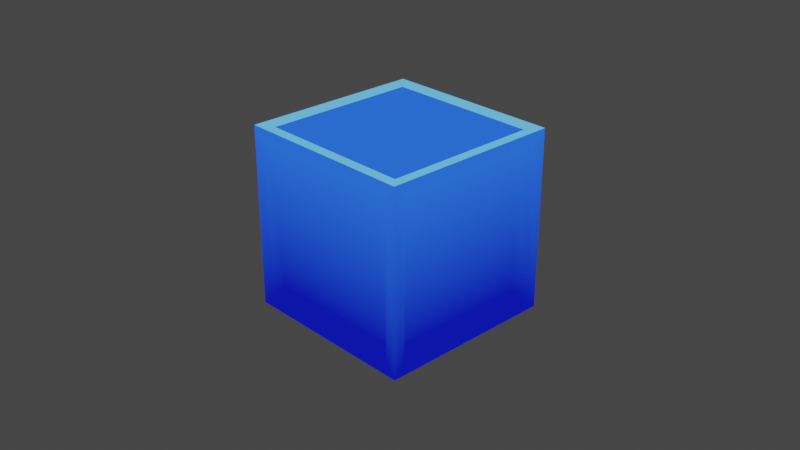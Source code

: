 # Source: vertexSelection.blend  (saved by Blender 4.0.36; exported with 4.5.12 LTS)
import bpy
from mathutils import Matrix  # noqa: F401  (used for matrix-valued properties, if any)

bpy.ops.wm.read_factory_settings(use_empty=True)
scene = bpy.context.scene
scene.name = 'Scene'

# ---- collections
col_collection = bpy.data.collections.new('Collection'); scene.collection.children.link(col_collection)

# ---- materials (node trees are filled in below, after node groups)
mat_cube = bpy.data.materials.new('Cube')
mat_cube.use_backface_culling = True
mat_cube.use_transparent_shadow = False

# ---- material node trees
mat_cube.use_nodes = True; mat_cube.node_tree.nodes.clear()
_N = mat_cube.node_tree.nodes; _L = mat_cube.node_tree.links
n0 = _N.new('ShaderNodeOutputMaterial'); n0.name = 'Material Output'; n0.location = (300, 300)
n1 = _N.new('ShaderNodeBackground'); n1.name = 'Background'; n1.location = (10, 300)
n2 = _N.new('ShaderNodeVertexColor'); n2.name = 'Vertex Color'; n2.location = (-180, 280)
_L.new(n1.outputs[0], n0.inputs[0])
_L.new(n2.outputs[0], n1.inputs[0])
n0.is_active_output = True

# ---- world
world_world = bpy.data.worlds.new('World'); scene.world = world_world
world_world.use_nodes = True; world_world.node_tree.nodes.clear()
_N = world_world.node_tree.nodes; _L = world_world.node_tree.links
n0 = _N.new('ShaderNodeOutputWorld'); n0.name = 'World Output'; n0.location = (300, 300)
n1 = _N.new('ShaderNodeBackground'); n1.name = 'Background'; n1.location = (10, 300)
n1.inputs[0].default_value = (0.05088, 0.05088, 0.05088, 1.0)
_L.new(n1.outputs[0], n0.inputs[0])
n0.is_active_output = True
world_world.color = (0.05088, 0.05088, 0.05088)
world_world.use_sun_shadow = False
world_world.sun_shadow_jitter_overblur = 0.0

# ---- cameras
cam_camera = bpy.data.cameras.new('Camera')
cam_camera.clip_end = 100.0
cam_camera.ortho_scale = 7.314

# ---- lights
light_light = bpy.data.lights.new('Light', 'POINT')
light_light.transmission_factor = 0.0
light_light.use_soft_falloff = False
light_light.energy = 1000.0
light_light.shadow_soft_size = 0.1
light_light.shadow_maximum_resolution = 0.006
light_light.use_absolute_resolution = True

# ---- meshes
me_cube = bpy.data.meshes.new('Cube')
me_cube.from_pydata([(-1.0, -1.0, -1.0), (-1.0, -1.0, 1.0), (-1.0, 1.0, -1.0), (-1.0, 1.0, 1.0), (1.0, -1.0, -1.0), (1.0, -1.0, 1.0), (1.0, 1.0, -1.0), (1.0, 1.0, 1.0), (-0.9796, -0.8566, -0.8566), (-0.9796, -0.8566, 0.8566), (-0.9796, 0.8566, 0.8566), (-0.9796, 0.8566, -0.8566), (-0.8566, 0.9796, -0.8566), (-0.8566, 0.9796, 0.8566), (0.8566, 0.9796, 0.8566), (0.8566, 0.9796, -0.8566), (0.9796, 0.8566, -0.8566), (0.9796, 0.8566, 0.8566), (0.9796, -0.8566, 0.8566), (0.9796, -0.8566, -0.8566), (0.8566, -0.9796, -0.8566), (0.8566, -0.9796, 0.8566), (-0.8566, -0.9796, 0.8566), (-0.8566, -0.9796, -0.8566), (-0.8566, 0.8566, -0.9796), (0.8566, 0.8566, -0.9796), (0.8566, -0.8566, -0.9796), (-0.8566, -0.8566, -0.9796), (0.8566, 0.8566, 0.9796), (-0.8566, 0.8566, 0.9796), (-0.8566, -0.8566, 0.9796), (0.8566, -0.8566, 0.9796), (-0.8816, -0.771, -0.771), (-0.8816, -0.771, 0.771), (-0.8816, 0.771, -0.771), (-0.8816, 0.771, 0.771), (-0.771, 0.8816, 0.771), (-0.771, 0.8816, -0.771), (0.771, 0.8816, -0.771), (0.771, 0.8816, 0.771), (0.8816, 0.771, 0.771), (0.8816, 0.771, -0.771), (0.8816, -0.771, -0.771), (0.8816, -0.771, 0.771), (0.771, -0.8816, 0.771), (0.771, -0.8816, -0.771), (-0.771, -0.8816, -0.771), (-0.771, -0.8816, 0.771), (0.771, 0.771, -0.8816), (-0.771, 0.771, -0.8816), (-0.771, -0.771, -0.8816), (0.771, -0.771, -0.8816), (-0.771, 0.771, 0.8816), (0.771, 0.771, 0.8816), (0.771, -0.771, 0.8816), (-0.771, -0.771, 0.8816)], [], [(29, 30, 55, 52), (22, 23, 46, 47), (25, 26, 51, 48), (18, 19, 42, 43), (31, 28, 53, 54), (21, 22, 47, 44), (0, 1, 9, 8), (1, 3, 10, 9), (3, 2, 11, 10), (2, 0, 8, 11), (2, 3, 13, 12), (3, 7, 14, 13), (7, 6, 15, 14), (6, 2, 12, 15), (6, 7, 17, 16), (7, 5, 18, 17), (5, 4, 19, 18), (4, 6, 16, 19), (4, 5, 21, 20), (5, 1, 22, 21), (1, 0, 23, 22), (0, 4, 20, 23), (2, 6, 25, 24), (6, 4, 26, 25), (4, 0, 27, 26), (0, 2, 24, 27), (7, 3, 29, 28), (3, 1, 30, 29), (1, 5, 31, 30), (5, 7, 28, 31), (32, 33, 35, 34), (37, 36, 39, 38), (41, 40, 43, 42), (45, 44, 47, 46), (49, 48, 51, 50), (53, 52, 55, 54), (26, 27, 50, 51), (30, 31, 54, 55), (8, 9, 33, 32), (12, 13, 36, 37), (11, 8, 32, 34), (16, 17, 40, 41), (15, 12, 37, 38), (20, 21, 44, 45), (9, 10, 35, 33), (19, 16, 41, 42), (24, 25, 48, 49), (13, 14, 39, 36), (23, 20, 45, 46), (28, 29, 52, 53), (10, 11, 34, 35), (17, 18, 43, 40), (27, 24, 49, 50), (14, 15, 38, 39)])
_uv = me_cube.uv_layers.new(name='UVMap')
_uv.uv.foreach_set('vector', [0.8571, 0.5179, 0.8571, 0.7321, 0.8571, 0.7321, 0.8571, 0.5179, 0.6071, 0.9821, 0.3929, 0.9821, 0.3929, 0.9821, 0.6071, 0.9821, 0.3571, 0.5179, 0.3571, 0.7321, 0.3571, 0.7321, 0.3571, 0.5179, 0.6071, 0.7321, 0.3929, 0.7321, 0.3929, 0.7321, 0.6071, 0.7321, 0.6429, 0.7321, 0.6429, 0.5179, 0.6429, 0.5179, 0.6429, 0.7321, 0.6071, 0.7679, 0.6071, 0.9821, 0.6071, 0.9821, 0.6071, 0.7679, 0.375, 0.0, 0.625, 0.0, 0.6071, 0.01792, 0.3929, 0.01792, 0.625, 0.0, 0.625, 0.25, 0.6071, 0.2321, 0.6071, 0.01792, 0.625, 0.25, 0.375, 0.25, 0.3929, 0.2321, 0.6071, 0.2321, 0.375, 0.25, 0.375, 0.0, 0.3929, 0.01792, 0.3929, 0.2321, 0.375, 0.25, 0.625, 0.25, 0.6071, 0.2679, 0.3929, 0.2679, 0.625, 0.25, 0.625, 0.5, 0.6071, 0.4821, 0.6071, 0.2679, 0.625, 0.5, 0.375, 0.5, 0.3929, 0.4821, 0.6071, 0.4821, 0.375, 0.5, 0.375, 0.25, 0.3929, 0.2679, 0.3929, 0.4821, 0.375, 0.5, 0.625, 0.5, 0.6071, 0.5179, 0.3929, 0.5179, 0.625, 0.5, 0.625, 0.75, 0.6071, 0.7321, 0.6071, 0.5179, 0.625, 0.75, 0.375, 0.75, 0.3929, 0.7321, 0.6071, 0.7321, 0.375, 0.75, 0.375, 0.5, 0.3929, 0.5179, 0.3929, 0.7321, 0.375, 0.75, 0.625, 0.75, 0.6071, 0.7679, 0.3929, 0.7679, 0.625, 0.75, 0.625, 1.0, 0.6071, 0.9821, 0.6071, 0.7679, 0.625, 1.0, 0.375, 1.0, 0.3929, 0.9821, 0.6071, 0.9821, 0.375, 1.0, 0.375, 0.75, 0.3929, 0.7679, 0.3929, 0.9821, 0.125, 0.5, 0.375, 0.5, 0.3571, 0.5179, 0.1429, 0.5179, 0.375, 0.5, 0.375, 0.75, 0.3571, 0.7321, 0.3571, 0.5179, 0.375, 0.75, 0.125, 0.75, 0.1429, 0.7321, 0.3571, 0.7321, 0.125, 0.75, 0.125, 0.5, 0.1429, 0.5179, 0.1429, 0.7321, 0.625, 0.5, 0.875, 0.5, 0.8571, 0.5179, 0.6429, 0.5179, 0.875, 0.5, 0.875, 0.75, 0.8571, 0.7321, 0.8571, 0.5179, 0.875, 0.75, 0.625, 0.75, 0.6429, 0.7321, 0.8571, 0.7321, 0.625, 0.75, 0.625, 0.5, 0.6429, 0.5179, 0.6429, 0.7321, 0.3929, 0.01792, 0.6071, 0.01792, 0.6071, 0.2321, 0.3929, 0.2321, 0.3929, 0.2679, 0.6071, 0.2679, 0.6071, 0.4821, 0.3929, 0.4821, 0.3929, 0.5179, 0.6071, 0.5179, 0.6071, 0.7321, 0.3929, 0.7321, 0.3929, 0.7679, 0.6071, 0.7679, 0.6071, 0.9821, 0.3929, 0.9821, 0.1429, 0.5179, 0.3571, 0.5179, 0.3571, 0.7321, 0.1429, 0.7321, 0.6429, 0.5179, 0.8571, 0.5179, 0.8571, 0.7321, 0.6429, 0.7321, 0.3571, 0.7321, 0.1429, 0.7321, 0.1429, 0.7321, 0.3571, 0.7321, 0.8571, 0.7321, 0.6429, 0.7321, 0.6429, 0.7321, 0.8571, 0.7321, 0.3929, 0.01792, 0.6071, 0.01792, 0.6071, 0.01792, 0.3929, 0.01792, 0.3929, 0.2679, 0.6071, 0.2679, 0.6071, 0.2679, 0.3929, 0.2679, 0.3929, 0.2321, 0.3929, 0.01792, 0.3929, 0.01792, 0.3929, 0.2321, 0.3929, 0.5179, 0.6071, 0.5179, 0.6071, 0.5179, 0.3929, 0.5179, 0.3929, 0.4821, 0.3929, 0.2679, 0.3929, 0.2679, 0.3929, 0.4821, 0.3929, 0.7679, 0.6071, 0.7679, 0.6071, 0.7679, 0.3929, 0.7679, 0.6071, 0.01792, 0.6071, 0.2321, 0.6071, 0.2321, 0.6071, 0.01792, 0.3929, 0.7321, 0.3929, 0.5179, 0.3929, 0.5179, 0.3929, 0.7321, 0.1429, 0.5179, 0.3571, 0.5179, 0.3571, 0.5179, 0.1429, 0.5179, 0.6071, 0.2679, 0.6071, 0.4821, 0.6071, 0.4821, 0.6071, 0.2679, 0.3929, 0.9821, 0.3929, 0.7679, 0.3929, 0.7679, 0.3929, 0.9821, 0.6429, 0.5179, 0.8571, 0.5179, 0.8571, 0.5179, 0.6429, 0.5179, 0.6071, 0.2321, 0.3929, 0.2321, 0.3929, 0.2321, 0.6071, 0.2321, 0.6071, 0.5179, 0.6071, 0.7321, 0.6071, 0.7321, 0.6071, 0.5179, 0.1429, 0.7321, 0.1429, 0.5179, 0.1429, 0.5179, 0.1429, 0.7321, 0.6071, 0.4821, 0.3929, 0.4821, 0.3929, 0.4821, 0.6071, 0.4821])
_ca = me_cube.color_attributes.new('Color', 'BYTE_COLOR', 'CORNER')
_ca.data.foreach_set('color', [0.02217, 0.1195, 1.0, 1.0, 0.02217, 0.1195, 1.0, 1.0, 0.02217, 0.1195, 1.0, 1.0, 0.02217, 0.1195, 1.0, 1.0, 0.02217, 0.1195, 1.0, 1.0, 0.003677, 0.008023, 0.4125, 1.0, 0.003677, 0.008023, 0.4125, 1.0, 0.02217, 0.1195, 1.0, 1.0, 0.003677, 0.008023, 0.4125, 1.0, 0.003677, 0.008023, 0.4125, 1.0, 0.003677, 0.008023, 0.4125, 1.0, 0.003677, 0.008023, 0.4125, 1.0, 0.02217, 0.1195, 1.0, 1.0, 0.003677, 0.008023, 0.4125, 1.0, 0.003677, 0.008023, 0.4125, 1.0, 0.02217, 0.1195, 1.0, 1.0, 0.02217, 0.1195, 1.0, 1.0, 0.02217, 0.1195, 1.0, 1.0, 0.02217, 0.1195, 1.0, 1.0, 0.02217, 0.1195, 1.0, 1.0, 0.02217, 0.1195, 1.0, 1.0, 0.02217, 0.1195, 1.0, 1.0, 0.02217, 0.1195, 1.0, 1.0, 0.02217, 0.1195, 1.0, 1.0, 0.003677, 0.008023, 0.4125, 1.0, 0.02217, 0.1195, 1.0, 1.0, 0.02217, 0.1195, 1.0, 1.0, 0.003677, 0.008023, 0.4125, 1.0, 0.02217, 0.1195, 1.0, 1.0, 0.02217, 0.1195, 1.0, 1.0, 0.02217, 0.1195, 1.0, 1.0, 0.02217, 0.1195, 1.0, 1.0, 0.02217, 0.1195, 1.0, 1.0, 0.003677, 0.008023, 0.4125, 1.0, 0.003677, 0.008023, 0.4125, 1.0, 0.02217, 0.1195, 1.0, 1.0, 0.003677, 0.008023, 0.4125, 1.0, 0.003677, 0.008023, 0.4125, 1.0, 0.003677, 0.008023, 0.4125, 1.0, 0.003677, 0.008023, 0.4125, 1.0, 0.003677, 0.008023, 0.4125, 1.0, 0.02217, 0.1195, 1.0, 1.0, 0.02217, 0.1195, 1.0, 1.0, 0.003677, 0.008023, 0.4125, 1.0, 0.02217, 0.1195, 1.0, 1.0, 0.02217, 0.1195, 1.0, 1.0, 0.02217, 0.1195, 1.0, 1.0, 0.02217, 0.1195, 1.0, 1.0, 0.02217, 0.1195, 1.0, 1.0, 0.003677, 0.008023, 0.4125, 1.0, 0.003677, 0.008023, 0.4125, 1.0, 0.02217, 0.1195, 1.0, 1.0, 0.003677, 0.008023, 0.4125, 1.0, 0.003677, 0.008023, 0.4125, 1.0, 0.003677, 0.008023, 0.4125, 1.0, 0.003677, 0.008023, 0.4125, 1.0, 0.003677, 0.008023, 0.4125, 1.0, 0.02217, 0.1195, 1.0, 1.0, 0.02217, 0.1195, 1.0, 1.0, 0.003677, 0.008023, 0.4125, 1.0, 0.02217, 0.1195, 1.0, 1.0, 0.02217, 0.1195, 1.0, 1.0, 0.02217, 0.1195, 1.0, 1.0, 0.02217, 0.1195, 1.0, 1.0, 0.02217, 0.1195, 1.0, 1.0, 0.003677, 0.008023, 0.4125, 1.0, 0.003677, 0.008023, 0.4125, 1.0, 0.02217, 0.1195, 1.0, 1.0, 0.003677, 0.008023, 0.4125, 1.0, 0.003677, 0.008023, 0.4125, 1.0, 0.003677, 0.008023, 0.4125, 1.0, 0.003677, 0.008023, 0.4125, 1.0, 0.003677, 0.008023, 0.4125, 1.0, 0.02217, 0.1195, 1.0, 1.0, 0.02217, 0.1195, 1.0, 1.0, 0.003677, 0.008023, 0.4125, 1.0, 0.02217, 0.1195, 1.0, 1.0, 0.02217, 0.1195, 1.0, 1.0, 0.02217, 0.1195, 1.0, 1.0, 0.02217, 0.1195, 1.0, 1.0, 0.02217, 0.1195, 1.0, 1.0, 0.003677, 0.008023, 0.4125, 1.0, 0.003677, 0.008023, 0.4125, 1.0, 0.02217, 0.1195, 1.0, 1.0, 0.003677, 0.008023, 0.4125, 1.0, 0.003677, 0.008023, 0.4125, 1.0, 0.003677, 0.008023, 0.4125, 1.0, 0.003677, 0.008023, 0.4125, 1.0, 0.003677, 0.008023, 0.4125, 1.0, 0.003677, 0.008023, 0.4125, 1.0, 0.003677, 0.008023, 0.4125, 1.0, 0.003677, 0.008023, 0.4125, 1.0, 0.003677, 0.008023, 0.4125, 1.0, 0.003677, 0.008023, 0.4125, 1.0, 0.003677, 0.008023, 0.4125, 1.0, 0.003677, 0.008023, 0.4125, 1.0, 0.003677, 0.008023, 0.4125, 1.0, 0.003677, 0.008023, 0.4125, 1.0, 0.003677, 0.008023, 0.4125, 1.0, 0.003677, 0.008023, 0.4125, 1.0, 0.003677, 0.008023, 0.4125, 1.0, 0.003677, 0.008023, 0.4125, 1.0, 0.003677, 0.008023, 0.4125, 1.0, 0.003677, 0.008023, 0.4125, 1.0, 0.1274, 0.5029, 1.0, 1.0, 0.1274, 0.5029, 1.0, 1.0, 0.1274, 0.5029, 1.0, 1.0, 0.1274, 0.5029, 1.0, 1.0, 0.1274, 0.5029, 1.0, 1.0, 0.1274, 0.5029, 1.0, 1.0, 0.1274, 0.5029, 1.0, 1.0, 0.1274, 0.5029, 1.0, 1.0, 0.1274, 0.5029, 1.0, 1.0, 0.1274, 0.5029, 1.0, 1.0, 0.1274, 0.5029, 1.0, 1.0, 0.1274, 0.5029, 1.0, 1.0, 0.1274, 0.5029, 1.0, 1.0, 0.1274, 0.5029, 1.0, 1.0, 0.1274, 0.5029, 1.0, 1.0, 0.1274, 0.5029, 1.0, 1.0, 0.003677, 0.008023, 0.4125, 1.0, 0.02217, 0.1195, 1.0, 1.0, 0.02217, 0.1195, 1.0, 1.0, 0.003677, 0.008023, 0.4125, 1.0, 0.003677, 0.008023, 0.4125, 1.0, 0.02217, 0.1195, 1.0, 1.0, 0.02217, 0.1195, 1.0, 1.0, 0.003677, 0.008023, 0.4125, 1.0, 0.003677, 0.008023, 0.4125, 1.0, 0.02217, 0.1195, 1.0, 1.0, 0.02217, 0.1195, 1.0, 1.0, 0.003677, 0.008023, 0.4125, 1.0, 0.003677, 0.008023, 0.4125, 1.0, 0.02217, 0.1195, 1.0, 1.0, 0.02217, 0.1195, 1.0, 1.0, 0.003677, 0.008023, 0.4125, 1.0, 0.003677, 0.008023, 0.4125, 1.0, 0.003677, 0.008023, 0.4125, 1.0, 0.003677, 0.008023, 0.4125, 1.0, 0.003677, 0.008023, 0.4125, 1.0, 0.02217, 0.1195, 1.0, 1.0, 0.02217, 0.1195, 1.0, 1.0, 0.02217, 0.1195, 1.0, 1.0, 0.02217, 0.1195, 1.0, 1.0, 0.003677, 0.008023, 0.4125, 1.0, 0.003677, 0.008023, 0.4125, 1.0, 0.003677, 0.008023, 0.4125, 1.0, 0.003677, 0.008023, 0.4125, 1.0, 0.02217, 0.1195, 1.0, 1.0, 0.02217, 0.1195, 1.0, 1.0, 0.02217, 0.1195, 1.0, 1.0, 0.02217, 0.1195, 1.0, 1.0, 0.003677, 0.008023, 0.4125, 1.0, 0.02217, 0.1195, 1.0, 1.0, 0.02217, 0.1195, 1.0, 1.0, 0.003677, 0.008023, 0.4125, 1.0, 0.003677, 0.008023, 0.4125, 1.0, 0.02217, 0.1195, 1.0, 1.0, 0.02217, 0.1195, 1.0, 1.0, 0.003677, 0.008023, 0.4125, 1.0, 0.003677, 0.008023, 0.4125, 1.0, 0.003677, 0.008023, 0.4125, 1.0, 0.003677, 0.008023, 0.4125, 1.0, 0.003677, 0.008023, 0.4125, 1.0, 0.003677, 0.008023, 0.4125, 1.0, 0.02217, 0.1195, 1.0, 1.0, 0.02217, 0.1195, 1.0, 1.0, 0.003677, 0.008023, 0.4125, 1.0, 0.003677, 0.008023, 0.4125, 1.0, 0.003677, 0.008023, 0.4125, 1.0, 0.003677, 0.008023, 0.4125, 1.0, 0.003677, 0.008023, 0.4125, 1.0, 0.003677, 0.008023, 0.4125, 1.0, 0.02217, 0.1195, 1.0, 1.0, 0.02217, 0.1195, 1.0, 1.0, 0.003677, 0.008023, 0.4125, 1.0, 0.02217, 0.1195, 1.0, 1.0, 0.02217, 0.1195, 1.0, 1.0, 0.02217, 0.1195, 1.0, 1.0, 0.02217, 0.1195, 1.0, 1.0, 0.003677, 0.008023, 0.4125, 1.0, 0.003677, 0.008023, 0.4125, 1.0, 0.003677, 0.008023, 0.4125, 1.0, 0.003677, 0.008023, 0.4125, 1.0, 0.003677, 0.008023, 0.4125, 1.0, 0.003677, 0.008023, 0.4125, 1.0, 0.003677, 0.008023, 0.4125, 1.0, 0.003677, 0.008023, 0.4125, 1.0, 0.02217, 0.1195, 1.0, 1.0, 0.02217, 0.1195, 1.0, 1.0, 0.02217, 0.1195, 1.0, 1.0, 0.02217, 0.1195, 1.0, 1.0, 0.003677, 0.008023, 0.4125, 1.0, 0.003677, 0.008023, 0.4125, 1.0, 0.003677, 0.008023, 0.4125, 1.0, 0.003677, 0.008023, 0.4125, 1.0, 0.02217, 0.1195, 1.0, 1.0, 0.02217, 0.1195, 1.0, 1.0, 0.02217, 0.1195, 1.0, 1.0, 0.02217, 0.1195, 1.0, 1.0, 0.02217, 0.1195, 1.0, 1.0, 0.003677, 0.008023, 0.4125, 1.0, 0.003677, 0.008023, 0.4125, 1.0, 0.02217, 0.1195, 1.0, 1.0, 0.02217, 0.1195, 1.0, 1.0, 0.02217, 0.1195, 1.0, 1.0, 0.02217, 0.1195, 1.0, 1.0, 0.02217, 0.1195, 1.0, 1.0, 0.003677, 0.008023, 0.4125, 1.0, 0.003677, 0.008023, 0.4125, 1.0, 0.003677, 0.008023, 0.4125, 1.0, 0.003677, 0.008023, 0.4125, 1.0, 0.02217, 0.1195, 1.0, 1.0, 0.003677, 0.008023, 0.4125, 1.0, 0.003677, 0.008023, 0.4125, 1.0, 0.02217, 0.1195, 1.0, 1.0])
_ca = me_cube.color_attributes.new('Flash', 'BYTE_COLOR', 'CORNER')
_ca.data.foreach_set('color', [0.0, 0.0, 0.0, 1.0, 0.0, 0.0, 0.0, 1.0, 0.0, 0.0, 0.0, 1.0, 0.0, 0.0, 0.0, 1.0, 0.0, 0.0, 0.0, 1.0, 0.0, 0.0, 0.0, 1.0, 0.0, 0.0, 0.0, 1.0, 0.0, 0.0, 0.0, 1.0, 0.0, 0.0, 0.0, 1.0, 0.0, 0.0, 0.0, 1.0, 0.0, 0.0, 0.0, 1.0, 0.0, 0.0, 0.0, 1.0, 0.0, 0.0, 0.0, 1.0, 0.0, 0.0, 0.0, 1.0, 0.0, 0.0, 0.0, 1.0, 0.0, 0.0, 0.0, 1.0, 0.0, 0.0, 0.0, 1.0, 0.0, 0.0, 0.0, 1.0, 0.0, 0.0, 0.0, 1.0, 0.0, 0.0, 0.0, 1.0, 0.0, 0.0, 0.0, 1.0, 0.0, 0.0, 0.0, 1.0, 0.0, 0.0, 0.0, 1.0, 0.0, 0.0, 0.0, 1.0, 0.0, 0.0, 0.0, 1.0, 0.0, 0.0, 0.0, 1.0, 0.0, 0.0, 0.0, 1.0, 0.0, 0.0, 0.0, 1.0, 0.0, 0.0, 0.0, 1.0, 0.0, 0.0, 0.0, 1.0, 0.0, 0.0, 0.0, 1.0, 0.0, 0.0, 0.0, 1.0, 0.0, 0.0, 0.0, 1.0, 0.0, 0.0, 0.0, 1.0, 0.0, 0.0, 0.0, 1.0, 0.0, 0.0, 0.0, 1.0, 0.0, 0.0, 0.0, 1.0, 0.0, 0.0, 0.0, 1.0, 0.0, 0.0, 0.0, 1.0, 0.0, 0.0, 0.0, 1.0, 0.0, 0.0, 0.0, 1.0, 0.0, 0.0, 0.0, 1.0, 0.0, 0.0, 0.0, 1.0, 0.0, 0.0, 0.0, 1.0, 0.0, 0.0, 0.0, 1.0, 0.0, 0.0, 0.0, 1.0, 0.0, 0.0, 0.0, 1.0, 0.0, 0.0, 0.0, 1.0, 0.0, 0.0, 0.0, 1.0, 0.0, 0.0, 0.0, 1.0, 0.0, 0.0, 0.0, 1.0, 0.0, 0.0, 0.0, 1.0, 0.0, 0.0, 0.0, 1.0, 0.0, 0.0, 0.0, 1.0, 0.0, 0.0, 0.0, 1.0, 0.0, 0.0, 0.0, 1.0, 0.0, 0.0, 0.0, 1.0, 0.0, 0.0, 0.0, 1.0, 0.0, 0.0, 0.0, 1.0, 0.0, 0.0, 0.0, 1.0, 0.0, 0.0, 0.0, 1.0, 0.0, 0.0, 0.0, 1.0, 0.0, 0.0, 0.0, 1.0, 0.0, 0.0, 0.0, 1.0, 0.0, 0.0, 0.0, 1.0, 0.0, 0.0, 0.0, 1.0, 0.0, 0.0, 0.0, 1.0, 0.0, 0.0, 0.0, 1.0, 0.0, 0.0, 0.0, 1.0, 0.0, 0.0, 0.0, 1.0, 0.0, 0.0, 0.0, 1.0, 0.0, 0.0, 0.0, 1.0, 0.0, 0.0, 0.0, 1.0, 0.0, 0.0, 0.0, 1.0, 0.0, 0.0, 0.0, 1.0, 0.0, 0.0, 0.0, 1.0, 0.0, 0.0, 0.0, 1.0, 0.0, 0.0, 0.0, 1.0, 0.0, 0.0, 0.0, 1.0, 0.0, 0.0, 0.0, 1.0, 0.0, 0.0, 0.0, 1.0, 0.0, 0.0, 0.0, 1.0, 0.0, 0.0, 0.0, 1.0, 0.0, 0.0, 0.0, 1.0, 0.0, 0.0, 0.0, 1.0, 0.0, 0.0, 0.0, 1.0, 0.0, 0.0, 0.0, 1.0, 0.0, 0.0, 0.0, 1.0, 0.0, 0.0, 0.0, 1.0, 0.0, 0.0, 0.0, 1.0, 0.0, 0.0, 0.0, 1.0, 0.0, 0.0, 0.0, 1.0, 0.0, 0.0, 0.0, 1.0, 0.0, 0.0, 0.0, 1.0, 0.0, 0.0, 0.0, 1.0, 0.0, 0.0, 0.0, 1.0, 0.0, 0.0, 0.0, 1.0, 0.0, 0.0, 0.0, 1.0, 0.0, 0.0, 0.0, 1.0, 0.0, 0.0, 0.0, 1.0, 0.0, 0.0, 0.0, 1.0, 0.0, 0.0, 0.0, 1.0, 0.0, 0.0, 0.0, 1.0, 0.0, 0.0, 0.0, 1.0, 0.0, 0.0, 0.0, 1.0, 0.0, 0.0, 0.0, 1.0, 0.0, 0.0, 0.0, 1.0, 0.0, 0.0, 0.0, 1.0, 0.0, 0.0, 0.0, 1.0, 0.0, 0.0, 0.0, 1.0, 0.0, 0.0, 0.0, 1.0, 0.0, 0.0, 0.0, 1.0, 0.0, 0.0, 0.0, 1.0, 0.0, 0.0, 0.0, 1.0, 0.0, 0.0, 0.0, 1.0, 0.0, 0.0, 0.0, 1.0, 0.0, 0.0, 0.0, 1.0, 0.0, 0.0, 0.0, 1.0, 0.0, 0.0, 0.0, 1.0, 0.0, 0.0, 0.0, 1.0, 1.0, 1.0, 1.0, 1.0, 1.0, 1.0, 1.0, 1.0, 1.0, 1.0, 1.0, 1.0, 1.0, 1.0, 1.0, 1.0, 1.0, 1.0, 1.0, 1.0, 1.0, 1.0, 1.0, 1.0, 1.0, 1.0, 1.0, 1.0, 1.0, 1.0, 1.0, 1.0, 1.0, 1.0, 1.0, 1.0, 1.0, 1.0, 1.0, 1.0, 1.0, 1.0, 1.0, 1.0, 1.0, 1.0, 1.0, 1.0, 1.0, 1.0, 1.0, 1.0, 1.0, 1.0, 1.0, 1.0, 1.0, 1.0, 1.0, 1.0, 1.0, 1.0, 1.0, 1.0, 1.0, 1.0, 1.0, 1.0, 1.0, 1.0, 1.0, 1.0, 1.0, 1.0, 1.0, 1.0, 1.0, 1.0, 1.0, 1.0, 1.0, 1.0, 1.0, 1.0, 1.0, 1.0, 1.0, 1.0, 1.0, 1.0, 1.0, 1.0, 1.0, 1.0, 1.0, 1.0, 0.0, 0.0, 0.0, 1.0, 0.0, 0.0, 0.0, 1.0, 0.0, 0.0, 0.0, 1.0, 0.0, 0.0, 0.0, 1.0, 0.0, 0.0, 0.0, 1.0, 0.0, 0.0, 0.0, 1.0, 0.0, 0.0, 0.0, 1.0, 0.0, 0.0, 0.0, 1.0, 0.0, 0.0, 0.0, 1.0, 0.0, 0.0, 0.0, 1.0, 0.0, 0.0, 0.0, 1.0, 0.0, 0.0, 0.0, 1.0, 0.0, 0.0, 0.0, 1.0, 0.0, 0.0, 0.0, 1.0, 0.0, 0.0, 0.0, 1.0, 0.0, 0.0, 0.0, 1.0, 0.0, 0.0, 0.0, 1.0, 0.0, 0.0, 0.0, 1.0, 0.0, 0.0, 0.0, 1.0, 0.0, 0.0, 0.0, 1.0, 0.0, 0.0, 0.0, 1.0, 0.0, 0.0, 0.0, 1.0, 0.0, 0.0, 0.0, 1.0, 0.0, 0.0, 0.0, 1.0, 0.0, 0.0, 0.0, 1.0, 0.0, 0.0, 0.0, 1.0, 0.0, 0.0, 0.0, 1.0, 0.0, 0.0, 0.0, 1.0, 0.0, 0.0, 0.0, 1.0, 0.0, 0.0, 0.0, 1.0, 0.0, 0.0, 0.0, 1.0, 0.0, 0.0, 0.0, 1.0, 0.0, 0.0, 0.0, 1.0, 0.0, 0.0, 0.0, 1.0, 0.0, 0.0, 0.0, 1.0, 0.0, 0.0, 0.0, 1.0, 0.0, 0.0, 0.0, 1.0, 0.0, 0.0, 0.0, 1.0, 0.0, 0.0, 0.0, 1.0, 0.0, 0.0, 0.0, 1.0, 0.0, 0.0, 0.0, 1.0, 0.0, 0.0, 0.0, 1.0, 0.0, 0.0, 0.0, 1.0, 0.0, 0.0, 0.0, 1.0, 0.0, 0.0, 0.0, 1.0, 0.0, 0.0, 0.0, 1.0, 0.0, 0.0, 0.0, 1.0, 0.0, 0.0, 0.0, 1.0, 0.0, 0.0, 0.0, 1.0, 0.0, 0.0, 0.0, 1.0, 0.0, 0.0, 0.0, 1.0, 0.0, 0.0, 0.0, 1.0, 0.0, 0.0, 0.0, 1.0, 0.0, 0.0, 0.0, 1.0, 0.0, 0.0, 0.0, 1.0, 0.0, 0.0, 0.0, 1.0, 0.0, 0.0, 0.0, 1.0, 0.0, 0.0, 0.0, 1.0, 0.0, 0.0, 0.0, 1.0, 0.0, 0.0, 0.0, 1.0, 0.0, 0.0, 0.0, 1.0, 0.0, 0.0, 0.0, 1.0, 0.0, 0.0, 0.0, 1.0, 0.0, 0.0, 0.0, 1.0, 0.0, 0.0, 0.0, 1.0, 0.0, 0.0, 0.0, 1.0, 0.0, 0.0, 0.0, 1.0, 0.0, 0.0, 0.0, 1.0, 0.0, 0.0, 0.0, 1.0, 0.0, 0.0, 0.0, 1.0, 0.0, 0.0, 0.0, 1.0, 0.0, 0.0, 0.0, 1.0])
me_cube.materials.append(mat_cube)
me_cube.use_remesh_fix_poles = True
me_cube.use_remesh_preserve_attributes = False
me_cube.use_paint_bone_selection = False
me_cube.use_paint_mask_vertex = True
me_cube.update()

# ---- objects
ob_light = bpy.data.objects.new('Light', light_light)
ob_camera = bpy.data.objects.new('Camera', cam_camera)
ob_cube = bpy.data.objects.new('Cube', me_cube)

# ---- transforms, parenting, visibility, modifiers, constraints
ob_light.location = (4.076, 1.005, 5.904)
ob_light.rotation_euler = (0.6503, 0.05522, 1.866)
ob_light.lock_rotations_4d = False
ob_light.empty_display_type = 'ARROWS'
ob_light.color = (0.0, 0.0, 0.0, 0.0)
ob_light.lineart.crease_threshold = 0.0
ob_camera.location = (7.359, -6.926, 4.958)
ob_camera.rotation_euler = (1.109, 0.0, 0.8149)
ob_camera.lock_rotations_4d = False
ob_camera.empty_display_type = 'ARROWS'
ob_camera.color = (0.0, 0.0, 0.0, 0.0)
ob_camera.display_type = 'WIRE'
ob_camera.lineart.crease_threshold = 0.0
ob_cube.location = (0.0, 0.0, 0.0)

# ---- collection membership
col_collection.objects.link(ob_light)
col_collection.objects.link(ob_camera)
col_collection.objects.link(ob_cube)

# ---- scene / render settings (as saved in the file)
scene.camera = ob_camera
scene.frame_start = 1; scene.frame_end = 250; scene.frame_set(1)
scene.render.engine = 'BLENDER_EEVEE_NEXT'
scene.render.resolution_x = 640
scene.render.resolution_y = 360
scene.render.fps = 60
scene.cycles.sampling_pattern = 'TABULATED_SOBOL'
scene.cycles.use_light_tree = False
scene.view_settings.view_transform = 'Filmic'
bpy.context.view_layer.update()

